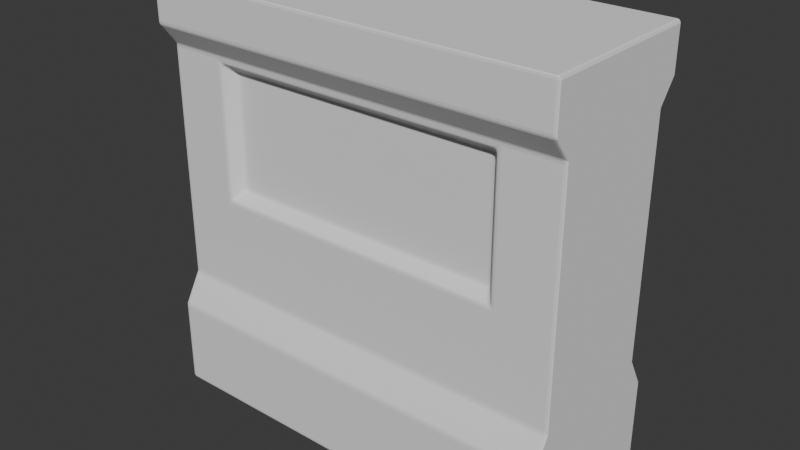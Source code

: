 # Source: env_wallWindow_sonnydonaldson_01.blend  (saved by Blender 4.4.32; exported with 4.5.12 LTS)
import bpy
from mathutils import Matrix  # noqa: F401  (used for matrix-valued properties, if any)

bpy.ops.wm.read_factory_settings(use_empty=True)
scene = bpy.context.scene
scene.name = 'Scene'

# ---- collections
col_collection = bpy.data.collections.new('Collection'); scene.collection.children.link(col_collection)

# ---- world
world_world = bpy.data.worlds.new('World'); scene.world = world_world
world_world.use_nodes = True; world_world.node_tree.nodes.clear()
_N = world_world.node_tree.nodes; _L = world_world.node_tree.links
n0 = _N.new('ShaderNodeOutputWorld'); n0.name = 'World Output'; n0.location = (300, 300)
n1 = _N.new('ShaderNodeBackground'); n1.name = 'Background'; n1.location = (10, 300)
n1.inputs[0].default_value = (0.05088, 0.05088, 0.05088, 1.0)
_L.new(n1.outputs[0], n0.inputs[0])
n0.is_active_output = True
world_world.color = (0.05088, 0.05088, 0.05088)
world_world.sun_shadow_jitter_overblur = 0.0

# ---- meshes
me_cube = bpy.data.meshes.new('Cube')
me_cube.from_pydata([(-1.0, 1.0, -1.0), (-1.0, 1.0, 1.0), (1.0, 1.0, -1.0), (1.0, 1.0, 1.0), (-1.0, 0.0, -1.0), (-1.0, 0.0, 1.0), (1.0, 0.0, -1.0), (1.0, 0.0, 1.0), (-1.0, 1.0, 0.7881), (-1.0, 0.7973, 0.6825), (-1.0, 0.7973, -0.4372), (-1.0, 1.0, -0.5836), (1.0, 1.0, 0.7881), (1.0, 0.7973, 0.6825), (1.0, 0.7973, -0.4372), (1.0, 1.0, -0.5836), (1.0, 0.0, 0.7881), (1.0, 0.0, 0.6825), (1.0, 0.0, -0.4372), (1.0, 0.0, -0.5836), (-1.0, 0.0, 0.7881), (-1.0, 0.0, 0.6825), (-1.0, 0.0, -0.4372), (-1.0, 0.0, -0.5836), (0.7143, 1.0, -1.0), (0.4286, 1.0, -1.0), (0.1429, 1.0, -1.0), (-0.1429, 1.0, -1.0), (-0.4286, 1.0, -1.0), (-0.7143, 1.0, -1.0), (-0.7143, 1.0, 1.0), (-0.4286, 1.0, 1.0), (-0.1429, 1.0, 1.0), (0.1429, 1.0, 1.0), (0.4286, 1.0, 1.0), (0.7143, 1.0, 1.0), (-0.7143, 0.0, 1.0), (-0.4286, 0.0, 1.0), (-0.1429, 0.0, 1.0), (0.1429, 0.0, 1.0), (0.4286, 0.0, 1.0), (0.7143, 0.0, 1.0), (0.7143, 0.0, -1.0), (0.4286, 0.0, -1.0), (0.1429, 0.0, -1.0), (-0.1429, 0.0, -1.0), (-0.4286, 0.0, -1.0), (-0.7143, 0.0, -1.0), (-0.7143, 0.0, 0.7881), (-0.4286, 0.0, 0.7881), (-0.1429, 0.0, 0.7881), (0.1429, 0.0, 0.7881), (0.4286, 0.0, 0.7881), (0.7143, 0.0, 0.7881), (-0.7143, 0.0, 0.6825), (-0.4286, 0.0, 0.6825), (-0.1429, 0.0, 0.6825), (0.1429, 0.0, 0.6825), (0.4286, 0.0, 0.6825), (0.7143, 0.0, 0.6825), (-0.7143, 0.0, -0.4372), (-0.4286, 0.0, -0.4372), (-0.1429, 0.0, -0.4372), (0.1429, 0.0, -0.4372), (0.4286, 0.0, -0.4372), (0.7143, 0.0, -0.4372), (-0.7143, 0.0, -0.5836), (-0.4286, 0.0, -0.5836), (-0.1429, 0.0, -0.5836), (0.1429, 0.0, -0.5836), (0.4286, 0.0, -0.5836), (0.7143, 0.0, -0.5836), (-0.7143, 1.0, -0.5836), (-0.4286, 1.0, -0.5836), (-0.1429, 1.0, -0.5836), (0.1429, 1.0, -0.5836), (0.4286, 1.0, -0.5836), (0.7143, 1.0, -0.5836), (-0.7143, 0.7973, -0.4372), (-0.4286, 0.7973, -0.4372), (-0.1429, 0.7973, -0.4372), (0.1429, 0.7973, -0.4372), (0.4286, 0.7973, -0.4372), (0.7143, 0.7973, -0.4372), (-0.7143, 0.7973, 0.6825), (-0.4286, 0.7973, 0.6825), (-0.1429, 0.7973, 0.6825), (0.1429, 0.7973, 0.6825), (0.4286, 0.7973, 0.6825), (0.7143, 0.7973, 0.6825), (-0.7143, 1.0, 0.7881), (-0.4286, 1.0, 0.7881), (-0.1429, 1.0, 0.7881), (0.1429, 1.0, 0.7881), (0.4286, 1.0, 0.7881), (0.7143, 1.0, 0.7881), (-1.0, 0.7973, 0.6534), (-1.0, 0.7973, 0.4934), (-1.0, 0.7973, 0.3335), (-1.0, 0.7973, 0.1735), (-1.0, 0.7973, 0.01359), (-1.0, 0.7973, -0.1464), (1.0, 0.7973, 0.6534), (1.0, 0.7973, 0.4934), (1.0, 0.7973, 0.3335), (1.0, 0.7973, 0.1735), (1.0, 0.7973, 0.01359), (1.0, 0.7973, -0.1464), (1.0, 0.0, 0.6534), (1.0, 0.0, 0.4934), (1.0, 0.0, 0.3335), (1.0, 0.0, 0.1735), (1.0, 0.0, 0.01359), (1.0, 0.0, -0.1464), (-1.0, 0.0, 0.6534), (-1.0, 0.0, 0.4934), (-1.0, 0.0, 0.3335), (-1.0, 0.0, 0.1735), (-1.0, 0.0, 0.01359), (-1.0, 0.0, -0.1464), (-0.6696, 0.6484, 0.6087), (-0.6696, 0.6484, 0.4934), (-0.6696, 0.6484, 0.3335), (-0.6696, 0.6484, 0.1735), (-0.6696, 0.6484, 0.05827), (-0.7143, 0.7973, -0.1464), (-0.4286, 0.6484, 0.6087), (-0.4286, 0.6484, 0.4934), (-0.4286, 0.6484, 0.3335), (-0.4286, 0.6484, 0.1735), (-0.4286, 0.7973, 0.01359), (-0.4286, 0.7973, -0.1464), (-0.1429, 0.6484, 0.6087), (-0.1429, 0.6484, 0.4934), (-0.1429, 0.6484, 0.3335), (-0.1429, 0.6484, 0.1735), (-0.1429, 0.7973, 0.01359), (-0.1429, 0.7973, -0.1464), (0.1429, 0.6484, 0.6087), (0.1429, 0.6484, 0.4934), (0.1429, 0.6484, 0.3335), (0.1429, 0.6484, 0.1735), (0.1429, 0.7973, 0.01359), (0.1429, 0.7973, -0.1464), (0.4286, 0.6484, 0.6087), (0.4286, 0.6484, 0.4934), (0.4286, 0.6484, 0.3335), (0.4286, 0.6484, 0.1735), (0.4286, 0.7973, 0.01359), (0.4286, 0.7973, -0.1464), (0.6696, 0.6484, 0.6087), (0.6696, 0.6484, 0.4934), (0.6696, 0.6484, 0.3335), (0.6696, 0.6484, 0.1735), (0.6696, 0.6484, 0.05827), (0.7143, 0.7973, -0.1464), (-0.7143, 0.0, -0.1464), (-0.7143, 0.0, 0.01359), (-0.7143, 0.0, 0.1735), (-0.7143, 0.0, 0.3335), (-0.7143, 0.0, 0.4934), (-0.7143, 0.0, 0.6534), (-0.4286, 0.0, -0.1464), (-0.4286, 0.0, 0.01359), (-0.4286, 0.0, 0.1735), (-0.4286, 0.0, 0.3335), (-0.4286, 0.0, 0.4934), (-0.4286, 0.0, 0.6534), (-0.1429, 0.0, -0.1464), (-0.1429, 0.0, 0.01359), (-0.1429, 0.0, 0.1735), (-0.1429, 0.0, 0.3335), (-0.1429, 0.0, 0.4934), (-0.1429, 0.0, 0.6534), (0.1429, 0.0, -0.1464), (0.1429, 0.0, 0.01359), (0.1429, 0.0, 0.1735), (0.1429, 0.0, 0.3335), (0.1429, 0.0, 0.4934), (0.1429, 0.0, 0.6534), (0.4286, 0.0, -0.1464), (0.4286, 0.0, 0.01359), (0.4286, 0.0, 0.1735), (0.4286, 0.0, 0.3335), (0.4286, 0.0, 0.4934), (0.4286, 0.0, 0.6534), (0.7143, 0.0, -0.1464), (0.7143, 0.0, 0.01359), (0.7143, 0.0, 0.1735), (0.7143, 0.0, 0.3335), (0.7143, 0.0, 0.4934), (0.7143, 0.0, 0.6534), (-0.7143, 0.7973, 0.6534), (-0.7143, 0.7973, 0.4934), (-0.7143, 0.7973, 0.3335), (-0.7143, 0.7973, 0.1735), (-0.7143, 0.7973, 0.01359), (0.7143, 0.7973, 0.6534), (0.7143, 0.7973, 0.4934), (0.7143, 0.7973, 0.3335), (0.7143, 0.7973, 0.1735), (0.7143, 0.7973, 0.01359), (0.4286, 0.6484, 0.05827), (0.4286, 0.7973, 0.6534), (0.1429, 0.6484, 0.05827), (0.1429, 0.7973, 0.6534), (-0.1429, 0.6484, 0.05827), (-0.1429, 0.7973, 0.6534), (-0.4286, 0.6484, 0.05827), (-0.4286, 0.7973, 0.6534)], [], [(20, 5, 1, 8), (95, 35, 3, 12), (71, 42, 6, 19), (30, 1, 5, 36), (24, 2, 6, 42), (12, 3, 7, 16), (2, 15, 19, 6), (15, 14, 18, 19), (102, 13, 17, 108), (13, 12, 16, 17), (41, 53, 16, 7), (53, 59, 17, 16), (186, 65, 18, 113), (65, 71, 19, 18), (24, 77, 15, 2), (77, 83, 14, 15), (197, 89, 13, 102), (89, 95, 12, 13), (4, 23, 11, 0), (23, 22, 10, 11), (114, 21, 9, 96), (21, 20, 8, 9), (9, 8, 90, 84), (84, 90, 91, 85), (85, 91, 92, 86), (86, 92, 93, 87), (87, 93, 94, 88), (88, 94, 95, 89), (96, 9, 84, 192), (192, 84, 85, 209), (209, 85, 86, 207), (207, 86, 87, 205), (205, 87, 88, 203), (203, 88, 89, 197), (11, 10, 78, 72), (72, 78, 79, 73), (73, 79, 80, 74), (74, 80, 81, 75), (75, 81, 82, 76), (76, 82, 83, 77), (0, 11, 72, 29), (29, 72, 73, 28), (28, 73, 74, 27), (27, 74, 75, 26), (26, 75, 76, 25), (25, 76, 77, 24), (22, 23, 66, 60), (60, 66, 67, 61), (61, 67, 68, 62), (62, 68, 69, 63), (63, 69, 70, 64), (64, 70, 71, 65), (119, 22, 60, 156), (156, 60, 61, 162), (162, 61, 62, 168), (168, 62, 63, 174), (174, 63, 64, 180), (180, 64, 65, 186), (20, 21, 54, 48), (48, 54, 55, 49), (49, 55, 56, 50), (50, 56, 57, 51), (51, 57, 58, 52), (52, 58, 59, 53), (5, 20, 48, 36), (36, 48, 49, 37), (37, 49, 50, 38), (38, 50, 51, 39), (39, 51, 52, 40), (40, 52, 53, 41), (0, 29, 47, 4), (29, 28, 46, 47), (28, 27, 45, 46), (27, 26, 44, 45), (26, 25, 43, 44), (25, 24, 42, 43), (3, 35, 41, 7), (35, 34, 40, 41), (34, 33, 39, 40), (33, 32, 38, 39), (32, 31, 37, 38), (31, 30, 36, 37), (23, 4, 47, 66), (66, 47, 46, 67), (67, 46, 45, 68), (68, 45, 44, 69), (69, 44, 43, 70), (70, 43, 42, 71), (8, 1, 30, 90), (90, 30, 31, 91), (91, 31, 32, 92), (92, 32, 33, 93), (93, 33, 34, 94), (94, 34, 35, 95), (58, 185, 191, 59), (185, 184, 190, 191), (184, 183, 189, 190), (183, 182, 188, 189), (182, 181, 187, 188), (181, 180, 186, 187), (57, 179, 185, 58), (179, 178, 184, 185), (178, 177, 183, 184), (177, 176, 182, 183), (176, 175, 181, 182), (175, 174, 180, 181), (56, 173, 179, 57), (173, 172, 178, 179), (172, 171, 177, 178), (171, 170, 176, 177), (170, 169, 175, 176), (169, 168, 174, 175), (55, 167, 173, 56), (167, 166, 172, 173), (166, 165, 171, 172), (165, 164, 170, 171), (164, 163, 169, 170), (163, 162, 168, 169), (54, 161, 167, 55), (161, 160, 166, 167), (160, 159, 165, 166), (159, 158, 164, 165), (158, 157, 163, 164), (157, 156, 162, 163), (21, 114, 161, 54), (114, 115, 160, 161), (115, 116, 159, 160), (116, 117, 158, 159), (117, 118, 157, 158), (118, 119, 156, 157), (82, 149, 155, 83), (149, 148, 201, 155), (202, 147, 153, 154), (147, 146, 152, 153), (146, 145, 151, 152), (145, 144, 150, 151), (81, 143, 149, 82), (143, 142, 148, 149), (204, 141, 147, 202), (141, 140, 146, 147), (140, 139, 145, 146), (139, 138, 144, 145), (80, 137, 143, 81), (137, 136, 142, 143), (206, 135, 141, 204), (135, 134, 140, 141), (134, 133, 139, 140), (133, 132, 138, 139), (79, 131, 137, 80), (131, 130, 136, 137), (208, 129, 135, 206), (129, 128, 134, 135), (128, 127, 133, 134), (127, 126, 132, 133), (78, 125, 131, 79), (125, 196, 130, 131), (124, 123, 129, 208), (123, 122, 128, 129), (122, 121, 127, 128), (121, 120, 126, 127), (10, 101, 125, 78), (101, 100, 196, 125), (100, 99, 195, 196), (99, 98, 194, 195), (98, 97, 193, 194), (97, 96, 192, 193), (22, 119, 101, 10), (119, 118, 100, 101), (118, 117, 99, 100), (117, 116, 98, 99), (116, 115, 97, 98), (115, 114, 96, 97), (83, 155, 107, 14), (155, 201, 106, 107), (201, 200, 105, 106), (200, 199, 104, 105), (199, 198, 103, 104), (198, 197, 102, 103), (59, 191, 108, 17), (191, 190, 109, 108), (190, 189, 110, 109), (189, 188, 111, 110), (188, 187, 112, 111), (187, 186, 113, 112), (14, 107, 113, 18), (107, 106, 112, 113), (106, 105, 111, 112), (105, 104, 110, 111), (104, 103, 109, 110), (103, 102, 108, 109), (120, 121, 193, 192), (121, 122, 194, 193), (122, 123, 195, 194), (123, 124, 196, 195), (151, 150, 197, 198), (152, 151, 198, 199), (153, 152, 199, 200), (154, 153, 200, 201), (202, 154, 201, 148), (150, 144, 203, 197), (204, 202, 148, 142), (144, 138, 205, 203), (206, 204, 142, 136), (138, 132, 207, 205), (208, 206, 136, 130), (132, 126, 209, 207), (124, 208, 130, 196), (126, 120, 192, 209)])
_uv = me_cube.uv_layers.new(name='UVMap')
_uv.uv.foreach_set('vector', [0.575, 0.125, 0.625, 0.125, 0.625, 0.25, 0.575, 0.25, 0.575, 0.4643, 0.625, 0.4643, 0.625, 0.5, 0.575, 0.5, 0.3964, 0.6107, 0.3393, 0.625, 0.375, 0.625, 0.425, 0.625, 0.8393, 0.5, 0.875, 0.5, 0.875, 0.625, 0.8393, 0.625, 0.3393, 0.5, 0.375, 0.5, 0.375, 0.625, 0.3393, 0.625, 0.575, 0.5, 0.625, 0.5, 0.625, 0.625, 0.575, 0.625, 0.375, 0.5, 0.425, 0.5, 0.425, 0.625, 0.375, 0.625, 0.425, 0.5, 0.475, 0.5, 0.475, 0.625, 0.425, 0.625, 0.5179, 0.5, 0.525, 0.5, 0.525, 0.625, 0.5179, 0.625, 0.525, 0.5, 0.575, 0.5, 0.575, 0.625, 0.525, 0.625, 0.625, 0.5536, 0.5679, 0.5679, 0.575, 0.625, 0.625, 0.625, 0.5679, 0.5679, 0.5107, 0.5821, 0.525, 0.625, 0.575, 0.625, 0.4617, 0.5944, 0.4536, 0.5964, 0.475, 0.625, 0.4821, 0.625, 0.4536, 0.5964, 0.3964, 0.6107, 0.425, 0.625, 0.475, 0.625, 0.375, 0.4643, 0.425, 0.4643, 0.425, 0.5, 0.375, 0.5, 0.425, 0.4643, 0.475, 0.4643, 0.475, 0.5, 0.425, 0.5, 0.5179, 0.4643, 0.525, 0.4643, 0.525, 0.5, 0.5179, 0.5, 0.525, 0.4643, 0.575, 0.4643, 0.575, 0.5, 0.525, 0.5, 0.375, 0.125, 0.425, 0.125, 0.425, 0.25, 0.375, 0.25, 0.425, 0.125, 0.475, 0.125, 0.475, 0.25, 0.425, 0.25, 0.5179, 0.125, 0.525, 0.125, 0.525, 0.25, 0.5179, 0.25, 0.525, 0.125, 0.575, 0.125, 0.575, 0.25, 0.525, 0.25, 0.525, 0.25, 0.575, 0.25, 0.575, 0.2857, 0.525, 0.2857, 0.525, 0.2857, 0.575, 0.2857, 0.575, 0.3214, 0.525, 0.3214, 0.525, 0.3214, 0.575, 0.3214, 0.575, 0.3571, 0.525, 0.3571, 0.525, 0.3571, 0.575, 0.3571, 0.575, 0.3929, 0.525, 0.3929, 0.525, 0.3929, 0.575, 0.3929, 0.575, 0.4286, 0.525, 0.4286, 0.525, 0.4286, 0.575, 0.4286, 0.575, 0.4643, 0.525, 0.4643, 0.5179, 0.25, 0.525, 0.25, 0.525, 0.2857, 0.5179, 0.2857, 0.5179, 0.2857, 0.525, 0.2857, 0.525, 0.3214, 0.5179, 0.3214, 0.5179, 0.3214, 0.525, 0.3214, 0.525, 0.3571, 0.5179, 0.3571, 0.5179, 0.3571, 0.525, 0.3571, 0.525, 0.3929, 0.5179, 0.3929, 0.5179, 0.3929, 0.525, 0.3929, 0.525, 0.4286, 0.5179, 0.4286, 0.5179, 0.4286, 0.525, 0.4286, 0.525, 0.4643, 0.5179, 0.4643, 0.425, 0.25, 0.475, 0.25, 0.475, 0.2857, 0.425, 0.2857, 0.425, 0.2857, 0.475, 0.2857, 0.475, 0.3214, 0.425, 0.3214, 0.425, 0.3214, 0.475, 0.3214, 0.475, 0.3571, 0.425, 0.3571, 0.425, 0.3571, 0.475, 0.3571, 0.475, 0.3929, 0.425, 0.3929, 0.425, 0.3929, 0.475, 0.3929, 0.475, 0.4286, 0.425, 0.4286, 0.425, 0.4286, 0.475, 0.4286, 0.475, 0.4643, 0.425, 0.4643, 0.375, 0.25, 0.425, 0.25, 0.425, 0.2857, 0.375, 0.2857, 0.375, 0.2857, 0.425, 0.2857, 0.425, 0.3214, 0.375, 0.3214, 0.375, 0.3214, 0.425, 0.3214, 0.425, 0.3571, 0.375, 0.3571, 0.375, 0.3571, 0.425, 0.3571, 0.425, 0.3929, 0.375, 0.3929, 0.375, 0.3929, 0.425, 0.3929, 0.425, 0.4286, 0.375, 0.4286, 0.375, 0.4286, 0.425, 0.4286, 0.425, 0.4643, 0.375, 0.4643, 0.325, 0.425, 0.225, 0.525, 0.2536, 0.5393, 0.3464, 0.4536, 0.3464, 0.4536, 0.2536, 0.5393, 0.2821, 0.5536, 0.3679, 0.4821, 0.3679, 0.4821, 0.2821, 0.5536, 0.3107, 0.5679, 0.3893, 0.5107, 0.3893, 0.5107, 0.3107, 0.5679, 0.3393, 0.5821, 0.4107, 0.5393, 0.4107, 0.5393, 0.3393, 0.5821, 0.3679, 0.5964, 0.4321, 0.5679, 0.4321, 0.5679, 0.3679, 0.5964, 0.3964, 0.6107, 0.4536, 0.5964, 0.3393, 0.4107, 0.325, 0.425, 0.3464, 0.4536, 0.3597, 0.4413, 0.3597, 0.4413, 0.3464, 0.4536, 0.3679, 0.4821, 0.3801, 0.4719, 0.3801, 0.4719, 0.3679, 0.4821, 0.3893, 0.5107, 0.4005, 0.5026, 0.4005, 0.5026, 0.3893, 0.5107, 0.4107, 0.5393, 0.4209, 0.5332, 0.4209, 0.5332, 0.4107, 0.5393, 0.4321, 0.5679, 0.4413, 0.5638, 0.4413, 0.5638, 0.4321, 0.5679, 0.4536, 0.5964, 0.4617, 0.5944, 0.525, 0.225, 0.425, 0.325, 0.4393, 0.3679, 0.5321, 0.2821, 0.5321, 0.2821, 0.4393, 0.3679, 0.4536, 0.4107, 0.5393, 0.3393, 0.5393, 0.3393, 0.4536, 0.4107, 0.4679, 0.4536, 0.5464, 0.3964, 0.5464, 0.3964, 0.4679, 0.4536, 0.4821, 0.4964, 0.5536, 0.4536, 0.5536, 0.4536, 0.4821, 0.4964, 0.4964, 0.5393, 0.5607, 0.5107, 0.5607, 0.5107, 0.4964, 0.5393, 0.5107, 0.5821, 0.5679, 0.5679, 0.625, 0.125, 0.525, 0.225, 0.5321, 0.2821, 0.625, 0.1964, 0.625, 0.1964, 0.5321, 0.2821, 0.5393, 0.3393, 0.625, 0.2679, 0.625, 0.2679, 0.5393, 0.3393, 0.5464, 0.3964, 0.625, 0.3393, 0.625, 0.3393, 0.5464, 0.3964, 0.5536, 0.4536, 0.625, 0.4107, 0.625, 0.4107, 0.5536, 0.4536, 0.5607, 0.5107, 0.625, 0.4821, 0.625, 0.4821, 0.5607, 0.5107, 0.5679, 0.5679, 0.625, 0.5536, 0.125, 0.5, 0.1607, 0.5, 0.1607, 0.625, 0.125, 0.625, 0.1607, 0.5, 0.1964, 0.5, 0.1964, 0.625, 0.1607, 0.625, 0.1964, 0.5, 0.2321, 0.5, 0.2321, 0.625, 0.1964, 0.625, 0.2321, 0.5, 0.2679, 0.5, 0.2679, 0.625, 0.2321, 0.625, 0.2679, 0.5, 0.3036, 0.5, 0.3036, 0.625, 0.2679, 0.625, 0.3036, 0.5, 0.3393, 0.5, 0.3393, 0.625, 0.3036, 0.625, 0.625, 0.5, 0.6607, 0.5, 0.6607, 0.625, 0.625, 0.625, 0.6607, 0.5, 0.6964, 0.5, 0.6964, 0.625, 0.6607, 0.625, 0.6964, 0.5, 0.7321, 0.5, 0.7321, 0.625, 0.6964, 0.625, 0.7321, 0.5, 0.7679, 0.5, 0.7679, 0.625, 0.7321, 0.625, 0.7679, 0.5, 0.8036, 0.5, 0.8036, 0.625, 0.7679, 0.625, 0.8036, 0.5, 0.8393, 0.5, 0.8393, 0.625, 0.8036, 0.625, 0.225, 0.525, 0.125, 0.625, 0.1607, 0.625, 0.2536, 0.5393, 0.2536, 0.5393, 0.1607, 0.625, 0.1964, 0.625, 0.2821, 0.5536, 0.2821, 0.5536, 0.1964, 0.625, 0.2321, 0.625, 0.3107, 0.5679, 0.3107, 0.5679, 0.2321, 0.625, 0.2679, 0.625, 0.3393, 0.5821, 0.3393, 0.5821, 0.2679, 0.625, 0.3036, 0.625, 0.3679, 0.5964, 0.3679, 0.5964, 0.3036, 0.625, 0.3393, 0.625, 0.3964, 0.6107, 0.575, 0.25, 0.625, 0.25, 0.625, 0.2857, 0.575, 0.2857, 0.575, 0.2857, 0.625, 0.2857, 0.625, 0.3214, 0.575, 0.3214, 0.575, 0.3214, 0.625, 0.3214, 0.625, 0.3571, 0.575, 0.3571, 0.575, 0.3571, 0.625, 0.3571, 0.625, 0.3929, 0.575, 0.3929, 0.575, 0.3929, 0.625, 0.3929, 0.625, 0.4286, 0.575, 0.4286, 0.575, 0.4286, 0.625, 0.4286, 0.625, 0.4643, 0.575, 0.4643, 0.4964, 0.5393, 0.4872, 0.5434, 0.5026, 0.5842, 0.5107, 0.5821, 0.4872, 0.5434, 0.4781, 0.5474, 0.4944, 0.5862, 0.5026, 0.5842, 0.4781, 0.5474, 0.4689, 0.5515, 0.4862, 0.5883, 0.4944, 0.5862, 0.4689, 0.5515, 0.4597, 0.5556, 0.4781, 0.5903, 0.4862, 0.5883, 0.4597, 0.5556, 0.4505, 0.5597, 0.4699, 0.5923, 0.4781, 0.5903, 0.4505, 0.5597, 0.4413, 0.5638, 0.4617, 0.5944, 0.4699, 0.5923, 0.4821, 0.4964, 0.4719, 0.5026, 0.4872, 0.5434, 0.4964, 0.5393, 0.4719, 0.5026, 0.4617, 0.5087, 0.4781, 0.5474, 0.4872, 0.5434, 0.4617, 0.5087, 0.4515, 0.5148, 0.4689, 0.5515, 0.4781, 0.5474, 0.4515, 0.5148, 0.4413, 0.5209, 0.4597, 0.5556, 0.4689, 0.5515, 0.4413, 0.5209, 0.4311, 0.527, 0.4505, 0.5597, 0.4597, 0.5556, 0.4311, 0.527, 0.4209, 0.5332, 0.4413, 0.5638, 0.4505, 0.5597, 0.4679, 0.4536, 0.4566, 0.4617, 0.4719, 0.5026, 0.4821, 0.4964, 0.4566, 0.4617, 0.4454, 0.4699, 0.4617, 0.5087, 0.4719, 0.5026, 0.4454, 0.4699, 0.4342, 0.4781, 0.4515, 0.5148, 0.4617, 0.5087, 0.4342, 0.4781, 0.423, 0.4862, 0.4413, 0.5209, 0.4515, 0.5148, 0.423, 0.4862, 0.4117, 0.4944, 0.4311, 0.527, 0.4413, 0.5209, 0.4117, 0.4944, 0.4005, 0.5026, 0.4209, 0.5332, 0.4311, 0.527, 0.4536, 0.4107, 0.4413, 0.4209, 0.4566, 0.4617, 0.4679, 0.4536, 0.4413, 0.4209, 0.4291, 0.4311, 0.4454, 0.4699, 0.4566, 0.4617, 0.4291, 0.4311, 0.4168, 0.4413, 0.4342, 0.4781, 0.4454, 0.4699, 0.4168, 0.4413, 0.4046, 0.4515, 0.423, 0.4862, 0.4342, 0.4781, 0.4046, 0.4515, 0.3923, 0.4617, 0.4117, 0.4944, 0.423, 0.4862, 0.3923, 0.4617, 0.3801, 0.4719, 0.4005, 0.5026, 0.4117, 0.4944, 0.4393, 0.3679, 0.426, 0.3801, 0.4413, 0.4209, 0.4536, 0.4107, 0.426, 0.3801, 0.4128, 0.3923, 0.4291, 0.4311, 0.4413, 0.4209, 0.4128, 0.3923, 0.3995, 0.4046, 0.4168, 0.4413, 0.4291, 0.4311, 0.3995, 0.4046, 0.3862, 0.4168, 0.4046, 0.4515, 0.4168, 0.4413, 0.3862, 0.4168, 0.373, 0.4291, 0.3923, 0.4617, 0.4046, 0.4515, 0.373, 0.4291, 0.3597, 0.4413, 0.3801, 0.4719, 0.3923, 0.4617, 0.425, 0.325, 0.4107, 0.3393, 0.426, 0.3801, 0.4393, 0.3679, 0.4107, 0.3393, 0.3964, 0.3536, 0.4128, 0.3923, 0.426, 0.3801, 0.3964, 0.3536, 0.3821, 0.3679, 0.3995, 0.4046, 0.4128, 0.3923, 0.3821, 0.3679, 0.3679, 0.3821, 0.3862, 0.4168, 0.3995, 0.4046, 0.3679, 0.3821, 0.3536, 0.3964, 0.373, 0.4291, 0.3862, 0.4168, 0.3536, 0.3964, 0.3393, 0.4107, 0.3597, 0.4413, 0.373, 0.4291, 0.475, 0.4286, 0.4821, 0.4286, 0.4821, 0.4643, 0.475, 0.4643, 0.4821, 0.4286, 0.4893, 0.4286, 0.4893, 0.4643, 0.4821, 0.4643, 0.4913, 0.4286, 0.4964, 0.4286, 0.4964, 0.4587, 0.4913, 0.4587, 0.4964, 0.4286, 0.5036, 0.4286, 0.5036, 0.4587, 0.4964, 0.4587, 0.5036, 0.4286, 0.5107, 0.4286, 0.5107, 0.4587, 0.5036, 0.4587, 0.5107, 0.4286, 0.5159, 0.4286, 0.5159, 0.4587, 0.5107, 0.4587, 0.475, 0.3929, 0.4821, 0.3929, 0.4821, 0.4286, 0.475, 0.4286, 0.4821, 0.3929, 0.4893, 0.3929, 0.4893, 0.4286, 0.4821, 0.4286, 0.4913, 0.3929, 0.4964, 0.3929, 0.4964, 0.4286, 0.4913, 0.4286, 0.4964, 0.3929, 0.5036, 0.3929, 0.5036, 0.4286, 0.4964, 0.4286, 0.5036, 0.3929, 0.5107, 0.3929, 0.5107, 0.4286, 0.5036, 0.4286, 0.5107, 0.3929, 0.5159, 0.3929, 0.5159, 0.4286, 0.5107, 0.4286, 0.475, 0.3571, 0.4821, 0.3571, 0.4821, 0.3929, 0.475, 0.3929, 0.4821, 0.3571, 0.4893, 0.3571, 0.4893, 0.3929, 0.4821, 0.3929, 0.4913, 0.3571, 0.4964, 0.3571, 0.4964, 0.3929, 0.4913, 0.3929, 0.4964, 0.3571, 0.5036, 0.3571, 0.5036, 0.3929, 0.4964, 0.3929, 0.5036, 0.3571, 0.5107, 0.3571, 0.5107, 0.3929, 0.5036, 0.3929, 0.5107, 0.3571, 0.5159, 0.3571, 0.5159, 0.3929, 0.5107, 0.3929, 0.475, 0.3214, 0.4821, 0.3214, 0.4821, 0.3571, 0.475, 0.3571, 0.4821, 0.3214, 0.4893, 0.3214, 0.4893, 0.3571, 0.4821, 0.3571, 0.4913, 0.3214, 0.4964, 0.3214, 0.4964, 0.3571, 0.4913, 0.3571, 0.4964, 0.3214, 0.5036, 0.3214, 0.5036, 0.3571, 0.4964, 0.3571, 0.5036, 0.3214, 0.5107, 0.3214, 0.5107, 0.3571, 0.5036, 0.3571, 0.5107, 0.3214, 0.5159, 0.3214, 0.5159, 0.3571, 0.5107, 0.3571, 0.475, 0.2857, 0.4821, 0.2857, 0.4821, 0.3214, 0.475, 0.3214, 0.4821, 0.2857, 0.4893, 0.2857, 0.4893, 0.3214, 0.4821, 0.3214, 0.4913, 0.2913, 0.4964, 0.2913, 0.4964, 0.3214, 0.4913, 0.3214, 0.4964, 0.2913, 0.5036, 0.2913, 0.5036, 0.3214, 0.4964, 0.3214, 0.5036, 0.2913, 0.5107, 0.2913, 0.5107, 0.3214, 0.5036, 0.3214, 0.5107, 0.2913, 0.5159, 0.2913, 0.5159, 0.3214, 0.5107, 0.3214, 0.475, 0.25, 0.4821, 0.25, 0.4821, 0.2857, 0.475, 0.2857, 0.4821, 0.25, 0.4893, 0.25, 0.4893, 0.2857, 0.4821, 0.2857, 0.4893, 0.25, 0.4964, 0.25, 0.4964, 0.2857, 0.4893, 0.2857, 0.4964, 0.25, 0.5036, 0.25, 0.5036, 0.2857, 0.4964, 0.2857, 0.5036, 0.25, 0.5107, 0.25, 0.5107, 0.2857, 0.5036, 0.2857, 0.5107, 0.25, 0.5179, 0.25, 0.5179, 0.2857, 0.5107, 0.2857, 0.475, 0.125, 0.4821, 0.125, 0.4821, 0.25, 0.475, 0.25, 0.4821, 0.125, 0.4893, 0.125, 0.4893, 0.25, 0.4821, 0.25, 0.4893, 0.125, 0.4964, 0.125, 0.4964, 0.25, 0.4893, 0.25, 0.4964, 0.125, 0.5036, 0.125, 0.5036, 0.25, 0.4964, 0.25, 0.5036, 0.125, 0.5107, 0.125, 0.5107, 0.25, 0.5036, 0.25, 0.5107, 0.125, 0.5179, 0.125, 0.5179, 0.25, 0.5107, 0.25, 0.475, 0.4643, 0.4821, 0.4643, 0.4821, 0.5, 0.475, 0.5, 0.4821, 0.4643, 0.4893, 0.4643, 0.4893, 0.5, 0.4821, 0.5, 0.4893, 0.4643, 0.4964, 0.4643, 0.4964, 0.5, 0.4893, 0.5, 0.4964, 0.4643, 0.5036, 0.4643, 0.5036, 0.5, 0.4964, 0.5, 0.5036, 0.4643, 0.5107, 0.4643, 0.5107, 0.5, 0.5036, 0.5, 0.5107, 0.4643, 0.5179, 0.4643, 0.5179, 0.5, 0.5107, 0.5, 0.5107, 0.5821, 0.5026, 0.5842, 0.5179, 0.625, 0.525, 0.625, 0.5026, 0.5842, 0.4944, 0.5862, 0.5107, 0.625, 0.5179, 0.625, 0.4944, 0.5862, 0.4862, 0.5883, 0.5036, 0.625, 0.5107, 0.625, 0.4862, 0.5883, 0.4781, 0.5903, 0.4964, 0.625, 0.5036, 0.625, 0.4781, 0.5903, 0.4699, 0.5923, 0.4893, 0.625, 0.4964, 0.625, 0.4699, 0.5923, 0.4617, 0.5944, 0.4821, 0.625, 0.4893, 0.625, 0.475, 0.5, 0.4821, 0.5, 0.4821, 0.625, 0.475, 0.625, 0.4821, 0.5, 0.4893, 0.5, 0.4893, 0.625, 0.4821, 0.625, 0.4893, 0.5, 0.4964, 0.5, 0.4964, 0.625, 0.4893, 0.625, 0.4964, 0.5, 0.5036, 0.5, 0.5036, 0.625, 0.4964, 0.625, 0.5036, 0.5, 0.5107, 0.5, 0.5107, 0.625, 0.5036, 0.625, 0.5107, 0.5, 0.5179, 0.5, 0.5179, 0.625, 0.5107, 0.625, 0.5159, 0.2913, 0.5107, 0.2913, 0.5107, 0.2857, 0.5179, 0.2857, 0.5107, 0.2913, 0.5036, 0.2913, 0.5036, 0.2857, 0.5107, 0.2857, 0.5036, 0.2913, 0.4964, 0.2913, 0.4964, 0.2857, 0.5036, 0.2857, 0.4964, 0.2913, 0.4913, 0.2913, 0.4893, 0.2857, 0.4964, 0.2857, 0.5107, 0.4587, 0.5159, 0.4587, 0.5179, 0.4643, 0.5107, 0.4643, 0.5036, 0.4587, 0.5107, 0.4587, 0.5107, 0.4643, 0.5036, 0.4643, 0.4964, 0.4587, 0.5036, 0.4587, 0.5036, 0.4643, 0.4964, 0.4643, 0.4913, 0.4587, 0.4964, 0.4587, 0.4964, 0.4643, 0.4893, 0.4643, 0.4913, 0.4286, 0.4913, 0.4587, 0.4893, 0.4643, 0.4893, 0.4286, 0.5159, 0.4587, 0.5159, 0.4286, 0.5179, 0.4286, 0.5179, 0.4643, 0.4913, 0.3929, 0.4913, 0.4286, 0.4893, 0.4286, 0.4893, 0.3929, 0.5159, 0.4286, 0.5159, 0.3929, 0.5179, 0.3929, 0.5179, 0.4286, 0.4913, 0.3571, 0.4913, 0.3929, 0.4893, 0.3929, 0.4893, 0.3571, 0.5159, 0.3929, 0.5159, 0.3571, 0.5179, 0.3571, 0.5179, 0.3929, 0.4913, 0.3214, 0.4913, 0.3571, 0.4893, 0.3571, 0.4893, 0.3214, 0.5159, 0.3571, 0.5159, 0.3214, 0.5179, 0.3214, 0.5179, 0.3571, 0.4913, 0.2913, 0.4913, 0.3214, 0.4893, 0.3214, 0.4893, 0.2857, 0.5159, 0.3214, 0.5159, 0.2913, 0.5179, 0.2857, 0.5179, 0.3214])
me_cube.update()

# ---- objects
ob_empty = bpy.data.objects.new('Empty', None)
ob_empty_001 = bpy.data.objects.new('Empty.001', None)
ob_cube = bpy.data.objects.new('Cube', me_cube)

# ---- transforms, parenting, visibility, modifiers, constraints
ob_empty.location = (10.93, -5.358, 7.0)
ob_empty.rotation_euler = (1.571, 0.0, 1.571)
ob_empty.scale = (4.0, 4.0, 4.0)
ob_empty.empty_display_type = 'IMAGE'
ob_empty.empty_display_size = 5.0
ob_empty_001.location = (3.114, 15.45, 7.0)
ob_empty_001.rotation_euler = (1.571, 0.0, 0.0)
ob_empty_001.scale = (4.0, 4.0, 4.0)
ob_empty_001.empty_display_type = 'IMAGE'
ob_empty_001.empty_display_size = 5.0
ob_cube.location = (0.0, 0.0, 5.52)
ob_cube.scale = (5.443, 2.227, 5.52)
_m = ob_cube.modifiers.new('Mirror', 'MIRROR')
_m.use_axis = (False, True, False)
_m = ob_cube.modifiers.new('Bevel', 'BEVEL')
_m.segments = 2

# ---- collection membership
col_collection.objects.link(ob_empty)
col_collection.objects.link(ob_empty_001)
col_collection.objects.link(ob_cube)

# ---- scene / render settings (as saved in the file)
scene.frame_start = 1; scene.frame_end = 250; scene.frame_set(1)
scene.render.engine = 'BLENDER_EEVEE_NEXT'
bpy.context.view_layer.update()

# ---- added for rendering (the .blend has no active camera and no usable light): camera, sun
cam_auto = bpy.data.cameras.new('AutoCamera')
cam_auto.lens = 50.0
cam_auto.sensor_width = 36.0
cam_auto.clip_end = 1000.0
ob_auto_camera = bpy.data.objects.new('AutoCamera', cam_auto)
scene.collection.objects.link(ob_auto_camera)
ob_auto_camera.location = (14.9259, -17.9111, 17.4607)
ob_auto_camera.rotation_euler = (1.09748, -7.21219e-08, 0.694738)
scene.camera = ob_auto_camera
light_auto_sun = bpy.data.lights.new('AutoSun', 'SUN')
light_auto_sun.energy = 3.0
light_auto_sun.angle = 0.0523599
ob_auto_sun = bpy.data.objects.new('AutoSun', light_auto_sun)
scene.collection.objects.link(ob_auto_sun)
ob_auto_sun.rotation_euler = (0.872665, 0.174533, 0.523599)
bpy.context.view_layer.update()
